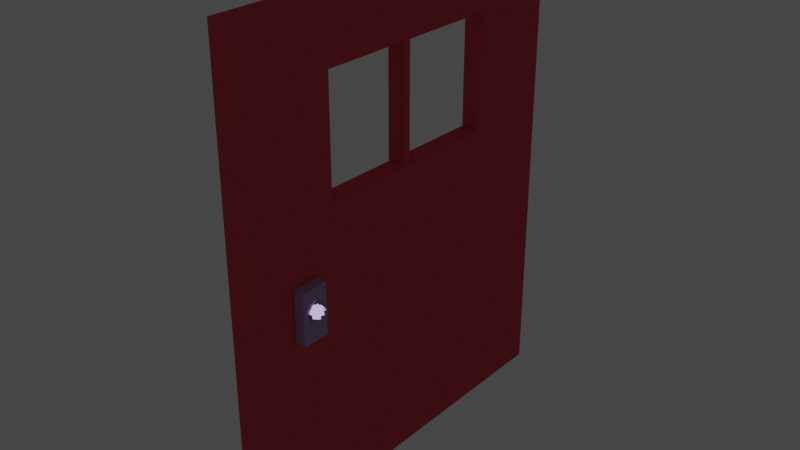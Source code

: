 # Source: FrontDoor.blend  (saved by Blender 2.91.10; exported with 4.5.12 LTS)
import bpy
from mathutils import Matrix  # noqa: F401  (used for matrix-valued properties, if any)

bpy.ops.wm.read_factory_settings(use_empty=True)
scene = bpy.context.scene
scene.name = 'Scene'

# ---- collections
col_collection = bpy.data.collections.new('Collection'); scene.collection.children.link(col_collection)

# ---- materials (node trees are filled in below, after node groups)
mat_maindoor = bpy.data.materials.new('MainDoor')
mat_maindoor.alpha_threshold = 0.0
mat_maindoor.use_transparent_shadow = False
mat_maindoor.diffuse_color = (0.7084, 0.08438, 0.1022, 1.0)
mat_maindoor.line_color = (0.0, 0.0, 0.0, 1.0)
mat_handle = bpy.data.materials.new('Handle')
mat_handle.use_transparent_shadow = False
mat_handle.diffuse_color = (0.4678, 0.3325, 0.6038, 1.0)

# ---- material node trees
mat_maindoor.use_nodes = True; mat_maindoor.node_tree.nodes.clear()
_N = mat_maindoor.node_tree.nodes; _L = mat_maindoor.node_tree.links
n0 = _N.new('ShaderNodeOutputMaterial'); n0.name = 'Material Output'; n0.location = (300, 300)
n1 = _N.new('ShaderNodeBsdfToon'); n1.name = 'Toon BSDF'; n1.location = (10, 300)
n1.inputs[0].default_value = (0.7084, 0.08438, 0.1022, 1.0)
_L.new(n1.outputs[0], n0.inputs[0])
n0.is_active_output = True
mat_handle.use_nodes = True; mat_handle.node_tree.nodes.clear()
_N = mat_handle.node_tree.nodes; _L = mat_handle.node_tree.links
n0 = _N.new('ShaderNodeOutputMaterial'); n0.name = 'Material Output'; n0.location = (300, 300)
n1 = _N.new('ShaderNodeBsdfToon'); n1.name = 'Toon BSDF'; n1.location = (10, 300)
n1.inputs[0].default_value = (0.4678, 0.3325, 0.6038, 1.0)
_L.new(n1.outputs[0], n0.inputs[0])
n0.is_active_output = True

# ---- world
world_world = bpy.data.worlds.new('World'); scene.world = world_world
world_world.use_nodes = True; world_world.node_tree.nodes.clear()
_N = world_world.node_tree.nodes; _L = world_world.node_tree.links
n0 = _N.new('ShaderNodeOutputWorld'); n0.name = 'World Output'; n0.location = (300, 300)
n1 = _N.new('ShaderNodeBackground'); n1.name = 'Background'; n1.location = (10, 300)
n1.inputs[0].default_value = (0.05088, 0.05088, 0.05088, 1.0)
_L.new(n1.outputs[0], n0.inputs[0])
n0.is_active_output = True
world_world.color = (0.05088, 0.05088, 0.05088)
world_world.use_sun_shadow = False
world_world.sun_shadow_jitter_overblur = 0.0

# ---- meshes
me_cube = bpy.data.meshes.new('Cube')
me_cube.from_pydata([(0.04134, 1.05, 2.506), (0.04134, 1.05, -0.003855), (0.04134, -1.044, 2.506), (0.04134, -1.044, -0.003855), (-0.05532, 1.05, 2.506), (-0.05532, 1.05, -0.003855), (-0.05532, -1.044, 2.506), (-0.05532, -1.044, -0.003855), (0.04134, 1.05, 2.182), (-0.05532, -1.044, 2.182), (0.04134, -1.044, 2.182), (-0.05532, 1.05, 2.182), (0.04134, 1.05, 1.581), (0.04134, -1.044, 1.581), (-0.05532, 1.05, 1.581), (-0.05532, -1.044, 1.581), (-0.05532, -0.5119, -0.003855), (0.04134, -0.5119, 2.506), (-0.05532, -0.5119, 2.506), (0.04134, -0.5119, -0.003855), (0.04134, -0.5119, 2.182), (-0.05532, -0.5119, 2.182), (-0.05532, -0.5119, 1.581), (0.04134, -0.5119, 1.581), (-0.05532, 0.5499, 2.506), (0.04134, 0.5499, -0.003855), (-0.05532, 0.5499, 2.182), (-0.05532, 0.5499, 1.581), (-0.05532, 0.5499, -0.003855), (0.04134, 0.5499, 2.506), (0.04134, 0.5499, 2.182), (0.04134, 0.5499, 1.581), (-0.05532, -0.02035, -0.003855), (0.04134, -0.02035, 2.506), (0.04134, -0.02035, 2.182), (0.04134, -0.02035, 1.581), (-0.05532, -0.02035, 2.506), (0.04134, -0.02035, -0.003855), (-0.05532, -0.02035, 2.182), (-0.05532, -0.02035, 1.581), (-0.05532, 0.01467, 2.506), (0.04134, 0.01467, -0.003855), (-0.05532, 0.01467, 2.182), (-0.05532, 0.01467, 1.581), (-0.05532, 0.01467, -0.003855), (0.04134, 0.01467, 2.506), (0.04134, 0.01467, 2.182), (0.04134, 0.01467, 1.581), (0.04134, -0.7688, 0.9855), (0.04134, -0.7688, 1.255), (0.04134, -0.6259, 0.9855), (0.04134, -0.6259, 1.255), (0.09618, -0.7688, 0.9855), (0.09618, -0.7688, 1.255), (0.09618, -0.6259, 0.9855), (0.09618, -0.6259, 1.255), (0.1055, -0.691, 1.178), (0.1055, -0.6753, 1.176), (0.1055, -0.6615, 1.168), (0.1055, -0.6512, 1.155), (0.1055, -0.6457, 1.14), (-0.1626, -0.7108, 1.126), (0.1055, -0.6512, 1.109), (0.1055, -0.6615, 1.097), (0.1055, -0.6753, 1.089), (-0.1626, -0.7108, 1.142), (-0.1574, -0.7092, 1.157), (0.1119, -0.6767, 1.176), (0.1176, -0.664, 1.168), (0.1217, -0.6546, 1.155), (0.124, -0.6497, 1.14), (0.124, -0.6497, 1.124), (0.1217, -0.6546, 1.109), (0.1176, -0.664, 1.097), (0.1119, -0.6767, 1.089), (0.1055, -0.691, 1.086), (-0.1476, -0.706, 1.169), (0.1172, -0.6805, 1.176), (0.1275, -0.6713, 1.168), (0.1351, -0.6644, 1.155), (0.1392, -0.6607, 1.14), (0.1392, -0.6607, 1.124), (0.1351, -0.6644, 1.109), (0.1275, -0.6713, 1.097), (0.1172, -0.6805, 1.089), (-0.1345, -0.7017, 1.177), (-0.1312, -0.7074, 1.09), (0.1205, -0.6862, 1.176), (0.1337, -0.6819, 1.168), (0.1434, -0.6787, 1.155), (0.1486, -0.677, 1.14), (0.1486, -0.677, 1.124), (0.1434, -0.6787, 1.109), (0.1337, -0.6819, 1.097), (0.1205, -0.6862, 1.089), (-0.1415, -0.7166, 1.098), (-0.1491, -0.7235, 1.111), (0.1212, -0.6927, 1.176), (0.1349, -0.6941, 1.168), (0.1452, -0.6952, 1.155), (0.1506, -0.6958, 1.14), (0.1506, -0.6958, 1.124), (0.1452, -0.6952, 1.109), (0.1349, -0.6941, 1.097), (0.1212, -0.6927, 1.089), (-0.1532, -0.7272, 1.126), (-0.1532, -0.7272, 1.142), (0.1192, -0.6989, 1.176), (0.1311, -0.7058, 1.168), (0.14, -0.711, 1.155), (0.1448, -0.7137, 1.14), (0.1448, -0.7137, 1.124), (0.14, -0.711, 1.109), (0.1311, -0.7058, 1.097), (0.1192, -0.6989, 1.089), (-0.1491, -0.7235, 1.157), (-0.1415, -0.7166, 1.169), (0.1148, -0.7038, 1.176), (0.1229, -0.715, 1.168), (0.129, -0.7233, 1.155), (0.1322, -0.7277, 1.14), (0.1322, -0.7277, 1.124), (0.129, -0.7233, 1.109), (0.1229, -0.715, 1.097), (0.1148, -0.7038, 1.089), (-0.1312, -0.7074, 1.177), (-0.1195, -0.6968, 1.088), (0.1088, -0.7064, 1.176), (0.1117, -0.72, 1.168), (0.1138, -0.73, 1.155), (0.115, -0.7354, 1.14), (0.115, -0.7354, 1.124), (0.1138, -0.73, 1.109), (0.1117, -0.72, 1.097), (0.1088, -0.7064, 1.089), (-0.1259, -0.7112, 1.09), (-0.1315, -0.7239, 1.098), (0.1023, -0.7064, 1.176), (0.09939, -0.72, 1.168), (0.09725, -0.73, 1.155), (0.09612, -0.7354, 1.14), (0.09612, -0.7354, 1.124), (0.09725, -0.73, 1.109), (0.09939, -0.72, 1.097), (0.1023, -0.7064, 1.089), (-0.1357, -0.7332, 1.111), (-0.1379, -0.7382, 1.126), (0.09629, -0.7038, 1.176), (0.08816, -0.715, 1.168), (0.08212, -0.7233, 1.155), (0.07891, -0.7277, 1.14), (0.07891, -0.7277, 1.124), (0.08212, -0.7233, 1.109), (0.08816, -0.715, 1.097), (0.09629, -0.7038, 1.089), (-0.1379, -0.7382, 1.142), (-0.1357, -0.7332, 1.157), (0.09191, -0.6989, 1.176), (0.07993, -0.7058, 1.168), (0.07103, -0.711, 1.155), (0.0663, -0.7137, 1.14), (0.0663, -0.7137, 1.124), (0.07103, -0.711, 1.109), (0.07993, -0.7058, 1.097), (0.09191, -0.6989, 1.089), (-0.1315, -0.7239, 1.169), (-0.1259, -0.7112, 1.177), (0.08989, -0.6927, 1.176), (0.07613, -0.6941, 1.168), (0.06591, -0.6952, 1.155), (0.06048, -0.6958, 1.14), (0.06048, -0.6958, 1.124), (0.06591, -0.6952, 1.109), (0.07613, -0.6941, 1.097), (0.08989, -0.6927, 1.089), (-0.1195, -0.7126, 1.09), (-0.1195, -0.7264, 1.098), (0.09057, -0.6862, 1.176), (0.07741, -0.6819, 1.168), (0.06764, -0.6787, 1.155), (0.06245, -0.677, 1.14), (0.06245, -0.677, 1.124), (0.06764, -0.6787, 1.109), (0.07741, -0.6819, 1.097), (0.09057, -0.6862, 1.089), (-0.1195, -0.7367, 1.111), (-0.1195, -0.7422, 1.142), (0.09384, -0.6805, 1.176), (0.08356, -0.6713, 1.168), (0.07593, -0.6644, 1.155), (0.07187, -0.6607, 1.14), (0.07187, -0.6607, 1.124), (0.07593, -0.6644, 1.109), (0.08356, -0.6713, 1.097), (0.09384, -0.6805, 1.089), (-0.1195, -0.7367, 1.157), (-0.1195, -0.7264, 1.169), (0.09914, -0.6767, 1.176), (0.09351, -0.664, 1.168), (0.08933, -0.6546, 1.155), (0.08711, -0.6497, 1.14), (0.08711, -0.6497, 1.124), (0.08933, -0.6546, 1.109), (0.09351, -0.664, 1.097), (0.09914, -0.6767, 1.089), (-0.1195, -0.7126, 1.177), (-0.1195, -0.6968, 1.18), (-0.1102, -0.762, 1.257), (-0.1102, -0.762, 0.9868), (-0.1102, -0.6191, 1.257), (-0.1102, -0.6191, 0.9868), (0.1055, -0.6457, 1.124), (-0.05532, -0.762, 1.257), (-0.05532, -0.762, 0.9868), (-0.05532, -0.6191, 1.257), (-0.05532, -0.6191, 0.9868), (-0.1574, -0.7092, 1.111), (-0.1476, -0.706, 1.098), (-0.1345, -0.7017, 1.09), (-0.1352, -0.6952, 1.177), (-0.1489, -0.6938, 1.169), (-0.1591, -0.6927, 1.157), (-0.1646, -0.6921, 1.142), (-0.1646, -0.6921, 1.126), (-0.1591, -0.6927, 1.111), (-0.1489, -0.6938, 1.098), (-0.1352, -0.6952, 1.09), (-0.1331, -0.689, 1.177), (-0.1451, -0.6821, 1.169), (-0.154, -0.6769, 1.157), (-0.1588, -0.6742, 1.142), (-0.1588, -0.6742, 1.126), (-0.154, -0.6769, 1.111), (-0.1451, -0.6821, 1.098), (-0.1331, -0.689, 1.09), (-0.1288, -0.6841, 1.177), (-0.1369, -0.6729, 1.169), (-0.1429, -0.6646, 1.157), (-0.1461, -0.6602, 1.142), (-0.1461, -0.6602, 1.126), (-0.1429, -0.6646, 1.111), (-0.1369, -0.6729, 1.098), (-0.1288, -0.6841, 1.09), (-0.1228, -0.6815, 1.177), (-0.1257, -0.6679, 1.169), (-0.1278, -0.6579, 1.157), (-0.1289, -0.6525, 1.142), (-0.1289, -0.6525, 1.126), (-0.1278, -0.6579, 1.111), (-0.1257, -0.6679, 1.098), (-0.1228, -0.6815, 1.09), (-0.1162, -0.6815, 1.177), (-0.1134, -0.6679, 1.169), (-0.1112, -0.6579, 1.157), (-0.1101, -0.6525, 1.142), (-0.1101, -0.6525, 1.126), (-0.1112, -0.6579, 1.111), (-0.1134, -0.6679, 1.098), (-0.1162, -0.6815, 1.09), (-0.1103, -0.6841, 1.177), (-0.1021, -0.6729, 1.169), (-0.0961, -0.6646, 1.157), (-0.09288, -0.6602, 1.142), (-0.09288, -0.6602, 1.126), (-0.0961, -0.6646, 1.111), (-0.1021, -0.6729, 1.098), (-0.1103, -0.6841, 1.09), (-0.1059, -0.689, 1.177), (-0.0939, -0.6821, 1.169), (-0.08501, -0.6769, 1.157), (-0.08028, -0.6742, 1.142), (-0.08028, -0.6742, 1.126), (-0.08501, -0.6769, 1.111), (-0.0939, -0.6821, 1.098), (-0.1059, -0.689, 1.09), (-0.1039, -0.6952, 1.177), (-0.0901, -0.6938, 1.169), (-0.07989, -0.6927, 1.157), (-0.07989, -0.6927, 1.111), (-0.0901, -0.6938, 1.098), (-0.1039, -0.6952, 1.09), (-0.1046, -0.7017, 1.177), (-0.09139, -0.706, 1.169), (-0.08162, -0.7092, 1.157), (-0.07642, -0.7108, 1.142), (-0.07642, -0.7108, 1.126), (-0.08162, -0.7092, 1.111), (-0.09139, -0.706, 1.098), (-0.1046, -0.7017, 1.09), (-0.1078, -0.7074, 1.177), (-0.09754, -0.7166, 1.169), (-0.08991, -0.7235, 1.157), (-0.08584, -0.7272, 1.142), (-0.08584, -0.7272, 1.126), (-0.08991, -0.7235, 1.111), (-0.09754, -0.7166, 1.098), (-0.1078, -0.7074, 1.09), (-0.1131, -0.7112, 1.177), (-0.1075, -0.7239, 1.169), (-0.1033, -0.7332, 1.157), (-0.1011, -0.7382, 1.142), (-0.1011, -0.7382, 1.126), (-0.1033, -0.7332, 1.111), (-0.1075, -0.7239, 1.098), (-0.1131, -0.7112, 1.09), (-0.1195, -0.7422, 1.126)], [], [(17, 18, 6, 2), (10, 2, 6, 9), (26, 24, 4, 11), (16, 19, 3, 7), (20, 17, 2, 10), (11, 4, 0, 8), (14, 11, 8, 12), (23, 20, 10, 13), (27, 26, 11, 14), (13, 10, 9, 15), (3, 13, 15, 7), (28, 27, 14, 5), (19, 23, 13, 3), (5, 14, 12, 1), (37, 35, 23, 19), (7, 15, 22, 16), (15, 9, 21, 22), (35, 39, 22, 23), (34, 33, 17, 20), (32, 37, 19, 16), (9, 6, 18, 21), (33, 36, 18, 17), (0, 4, 24, 29), (5, 1, 25, 28), (8, 0, 29, 30), (12, 8, 30, 31), (1, 12, 31, 25), (44, 43, 27, 28), (34, 20, 21, 38), (42, 40, 24, 26), (21, 18, 36, 38), (22, 21, 20, 23), (16, 22, 39, 32), (45, 40, 36, 33), (44, 41, 37, 32), (46, 45, 33, 34), (47, 46, 34, 35), (41, 47, 35, 37), (25, 31, 47, 41), (39, 35, 34, 38), (30, 29, 45, 46), (28, 25, 41, 44), (29, 24, 40, 45), (38, 36, 40, 42), (39, 38, 42, 43), (32, 39, 43, 44), (43, 47, 31, 27), (31, 30, 26, 27), (47, 43, 42, 46), (42, 26, 30, 46), (48, 49, 51, 50), (50, 51, 55, 54), (54, 55, 53, 52), (52, 53, 49, 48), (50, 54, 52, 48), (55, 51, 49, 53), (63, 62, 72, 73), (60, 59, 69, 70), (57, 56, 67), (64, 63, 73, 74), (211, 60, 70, 71), (58, 57, 67, 68), (75, 64, 74), (62, 211, 71, 72), (59, 58, 68, 69), (74, 73, 83, 84), (71, 70, 80, 81), (68, 67, 77, 78), (75, 74, 84), (72, 71, 81, 82), (69, 68, 78, 79), (73, 72, 82, 83), (70, 69, 79, 80), (67, 56, 77), (82, 81, 91, 92), (79, 78, 88, 89), (83, 82, 92, 93), (80, 79, 89, 90), (77, 56, 87), (84, 83, 93, 94), (81, 80, 90, 91), (78, 77, 87, 88), (75, 84, 94), (90, 89, 99, 100), (87, 56, 97), (94, 93, 103, 104), (91, 90, 100, 101), (88, 87, 97, 98), (75, 94, 104), (92, 91, 101, 102), (89, 88, 98, 99), (93, 92, 102, 103), (98, 97, 107, 108), (75, 104, 114), (102, 101, 111, 112), (99, 98, 108, 109), (103, 102, 112, 113), (100, 99, 109, 110), (97, 56, 107), (104, 103, 113, 114), (101, 100, 110, 111), (113, 112, 122, 123), (110, 109, 119, 120), (107, 56, 117), (114, 113, 123, 124), (111, 110, 120, 121), (108, 107, 117, 118), (75, 114, 124), (112, 111, 121, 122), (109, 108, 118, 119), (121, 120, 130, 131), (118, 117, 127, 128), (75, 124, 134), (122, 121, 131, 132), (119, 118, 128, 129), (123, 122, 132, 133), (120, 119, 129, 130), (117, 56, 127), (124, 123, 133, 134), (129, 128, 138, 139), (133, 132, 142, 143), (130, 129, 139, 140), (127, 56, 137), (134, 133, 143, 144), (131, 130, 140, 141), (128, 127, 137, 138), (75, 134, 144), (132, 131, 141, 142), (137, 56, 147), (144, 143, 153, 154), (141, 140, 150, 151), (138, 137, 147, 148), (75, 144, 154), (142, 141, 151, 152), (139, 138, 148, 149), (143, 142, 152, 153), (140, 139, 149, 150), (75, 154, 164), (152, 151, 161, 162), (149, 148, 158, 159), (153, 152, 162, 163), (150, 149, 159, 160), (147, 56, 157), (154, 153, 163, 164), (151, 150, 160, 161), (148, 147, 157, 158), (163, 162, 172, 173), (160, 159, 169, 170), (157, 56, 167), (164, 163, 173, 174), (161, 160, 170, 171), (158, 157, 167, 168), (75, 164, 174), (162, 161, 171, 172), (159, 158, 168, 169), (171, 170, 180, 181), (168, 167, 177, 178), (75, 174, 184), (172, 171, 181, 182), (169, 168, 178, 179), (173, 172, 182, 183), (170, 169, 179, 180), (167, 56, 177), (174, 173, 183, 184), (179, 178, 188, 189), (183, 182, 192, 193), (180, 179, 189, 190), (177, 56, 187), (184, 183, 193, 194), (181, 180, 190, 191), (178, 177, 187, 188), (75, 184, 194), (182, 181, 191, 192), (187, 56, 197), (194, 193, 203, 204), (191, 190, 200, 201), (188, 187, 197, 198), (75, 194, 204), (192, 191, 201, 202), (189, 188, 198, 199), (193, 192, 202, 203), (190, 189, 199, 200), (202, 201, 211, 62), (199, 198, 58, 59), (203, 202, 62, 63), (200, 199, 59, 60), (197, 56, 57), (204, 203, 63, 64), (201, 200, 60, 211), (198, 197, 57, 58), (75, 204, 64), (213, 212, 207, 208), (208, 207, 209, 210), (210, 209, 214, 215), (213, 208, 210, 215), (207, 212, 214, 209), (176, 185, 145, 136), (186, 195, 156, 155), (205, 206, 166), (175, 176, 136, 135), (305, 186, 155, 146), (196, 205, 166, 165), (126, 175, 135), (185, 305, 146, 145), (195, 196, 165, 156), (135, 136, 95, 86), (146, 155, 106, 105), (165, 166, 125, 116), (126, 135, 86), (145, 146, 105, 96), (156, 165, 116, 115), (136, 145, 96, 95), (155, 156, 115, 106), (166, 206, 125), (96, 105, 61, 216), (115, 116, 76, 66), (95, 96, 216, 217), (106, 115, 66, 65), (125, 206, 85), (86, 95, 217, 218), (105, 106, 65, 61), (116, 125, 85, 76), (126, 86, 218), (65, 66, 221, 222), (85, 206, 219), (218, 217, 225, 226), (61, 65, 222, 223), (76, 85, 219, 220), (126, 218, 226), (216, 61, 223, 224), (66, 76, 220, 221), (217, 216, 224, 225), (220, 219, 227, 228), (126, 226, 234), (224, 223, 231, 232), (221, 220, 228, 229), (225, 224, 232, 233), (222, 221, 229, 230), (219, 206, 227), (226, 225, 233, 234), (223, 222, 230, 231), (233, 232, 240, 241), (230, 229, 237, 238), (227, 206, 235), (234, 233, 241, 242), (231, 230, 238, 239), (228, 227, 235, 236), (126, 234, 242), (232, 231, 239, 240), (229, 228, 236, 237), (239, 238, 246, 247), (236, 235, 243, 244), (126, 242, 250), (240, 239, 247, 248), (237, 236, 244, 245), (241, 240, 248, 249), (238, 237, 245, 246), (235, 206, 243), (242, 241, 249, 250), (245, 244, 252, 253), (249, 248, 256, 257), (246, 245, 253, 254), (243, 206, 251), (250, 249, 257, 258), (247, 246, 254, 255), (244, 243, 251, 252), (126, 250, 258), (248, 247, 255, 256), (251, 206, 259), (258, 257, 265, 266), (255, 254, 262, 263), (252, 251, 259, 260), (126, 258, 266), (256, 255, 263, 264), (253, 252, 260, 261), (257, 256, 264, 265), (254, 253, 261, 262), (126, 266, 274), (264, 263, 271, 272), (261, 260, 268, 269), (265, 264, 272, 273), (262, 261, 269, 270), (259, 206, 267), (266, 265, 273, 274), (263, 262, 270, 271), (260, 259, 267, 268), (273, 272, 278, 279), (267, 206, 275), (274, 273, 279, 280), (268, 267, 275, 276), (126, 274, 280), (269, 268, 276, 277), (276, 275, 281, 282), (126, 280, 288), (277, 276, 282, 283), (279, 278, 286, 287), (275, 206, 281), (280, 279, 287, 288), (283, 282, 290, 291), (287, 286, 294, 295), (284, 283, 291, 292), (281, 206, 289), (288, 287, 295, 296), (285, 284, 292, 293), (282, 281, 289, 290), (126, 288, 296), (286, 285, 293, 294), (289, 206, 297), (296, 295, 303, 304), (293, 292, 300, 301), (290, 289, 297, 298), (126, 296, 304), (294, 293, 301, 302), (291, 290, 298, 299), (295, 294, 302, 303), (292, 291, 299, 300), (302, 301, 305, 185), (299, 298, 196, 195), (303, 302, 185, 176), (300, 299, 195, 186), (297, 206, 205), (304, 303, 176, 175), (301, 300, 186, 305), (298, 297, 205, 196), (126, 304, 175)])
me_cube.polygons.foreach_set('material_index', [0, 0, 0, 0, 0, 0, 0, 0, 0, 0, 0, 0, 0, 0, 0, 0, 0, 0, 0, 0, 0, 0, 0, 0, 0, 0, 0, 0, 0, 0, 0, 0, 0, 0, 0, 0, 0, 0, 0, 0, 0, 0, 0, 0, 0, 0, 0, 0, 0, 0, 0, 1, 1, 1, 1, 1, 1, 1, 1, 1, 1, 1, 1, 1, 1, 1, 1, 1, 1, 1, 1, 1, 1, 1, 1, 1, 1, 1, 1, 1, 1, 1, 1, 1, 1, 1, 1, 1, 1, 1, 1, 1, 1, 1, 1, 1, 1, 1, 1, 1, 1, 1, 1, 1, 1, 1, 1, 1, 1, 1, 1, 1, 1, 1, 1, 1, 1, 1, 1, 1, 1, 1, 1, 1, 1, 1, 1, 1, 1, 1, 1, 1, 1, 1, 1, 1, 1, 1, 1, 1, 1, 1, 1, 1, 1, 1, 1, 1, 1, 1, 1, 1, 1, 1, 1, 1, 1, 1, 1, 1, 1, 1, 1, 1, 1, 1, 1, 1, 1, 1, 1, 1, 1, 1, 1, 1, 1, 1, 1, 1, 1, 1, 1, 1, 1, 1, 1, 1, 1, 1, 1, 1, 1, 1, 1, 1, 1, 1, 1, 1, 1, 1, 1, 1, 1, 1, 1, 1, 1, 1, 1, 1, 1, 1, 1, 1, 1, 1, 1, 1, 1, 1, 1, 1, 1, 1, 1, 1, 1, 1, 1, 1, 1, 1, 1, 1, 1, 1, 1, 1, 1, 1, 1, 1, 1, 1, 1, 1, 1, 1, 1, 1, 1, 1, 1, 1, 1, 1, 1, 1, 1, 1, 1, 1, 1, 1, 1, 1, 1, 1, 1, 1, 1, 1, 1, 1, 1, 1, 1, 1, 1, 1, 1, 1, 1, 1, 1, 1, 1, 1, 1, 1, 1, 1, 1, 1, 1, 1, 1, 1, 1, 1, 1, 1, 1, 1, 1, 1, 1, 1, 1, 1, 1, 1, 1, 1, 1, 1, 1, 1, 1, 1, 1, 1, 1])
_uv = me_cube.uv_layers.new(name='UVMap')
_uv.uv.foreach_set('vector', [0.625, 0.6865, 0.875, 0.6865, 0.875, 0.75, 0.625, 0.75, 0.5928, 0.75, 0.625, 0.75, 0.625, 1.0, 0.5928, 1.0, 0.5928, 0.1903, 0.625, 0.1903, 0.625, 0.25, 0.5928, 0.25, 0.125, 0.6865, 0.375, 0.6865, 0.375, 0.75, 0.125, 0.75, 0.5928, 0.6865, 0.625, 0.6865, 0.625, 0.75, 0.5928, 0.75, 0.5928, 0.25, 0.625, 0.25, 0.625, 0.5, 0.5928, 0.5, 0.5329, 0.25, 0.5928, 0.25, 0.5928, 0.5, 0.5329, 0.5, 0.5329, 0.6865, 0.5928, 0.6865, 0.5928, 0.75, 0.5329, 0.75, 0.5329, 0.1903, 0.5928, 0.1903, 0.5928, 0.25, 0.5329, 0.25, 0.5329, 0.75, 0.5928, 0.75, 0.5928, 1.0, 0.5329, 1.0, 0.375, 0.75, 0.5329, 0.75, 0.5329, 1.0, 0.375, 1.0, 0.375, 0.1903, 0.5329, 0.1903, 0.5329, 0.25, 0.375, 0.25, 0.375, 0.6865, 0.5329, 0.6865, 0.5329, 0.75, 0.375, 0.75, 0.375, 0.25, 0.5329, 0.25, 0.5329, 0.5, 0.375, 0.5, 0.375, 0.6278, 0.5329, 0.6278, 0.5329, 0.6865, 0.375, 0.6865, 0.375, 0.0, 0.5329, 0.0, 0.5329, 0.06349, 0.375, 0.06349, 0.5329, 0.0, 0.5928, 0.0, 0.5928, 0.06349, 0.5329, 0.06349, 0.5329, 0.6278, 0.5329, 0.1222, 0.5329, 0.06349, 0.5329, 0.6865, 0.5928, 0.6278, 0.625, 0.6278, 0.625, 0.6865, 0.5928, 0.6865, 0.125, 0.6278, 0.375, 0.6278, 0.375, 0.6865, 0.125, 0.6865, 0.5928, 0.0, 0.625, 0.0, 0.625, 0.06349, 0.5928, 0.06349, 0.625, 0.6278, 0.875, 0.6278, 0.875, 0.6865, 0.625, 0.6865, 0.625, 0.5, 0.875, 0.5, 0.875, 0.5597, 0.625, 0.5597, 0.125, 0.5, 0.375, 0.5, 0.375, 0.5597, 0.125, 0.5597, 0.5928, 0.5, 0.625, 0.5, 0.625, 0.5597, 0.5928, 0.5597, 0.5329, 0.5, 0.5928, 0.5, 0.5928, 0.5597, 0.5329, 0.5597, 0.375, 0.5, 0.5329, 0.5, 0.5329, 0.5597, 0.375, 0.5597, 0.375, 0.1264, 0.5329, 0.1264, 0.5329, 0.1903, 0.375, 0.1903, 0.5928, 0.6278, 0.5928, 0.6865, 0.5928, 0.06349, 0.5928, 0.1222, 0.5928, 0.1264, 0.625, 0.1264, 0.625, 0.1903, 0.5928, 0.1903, 0.5928, 0.06349, 0.625, 0.06349, 0.625, 0.1222, 0.5928, 0.1222, 0.5329, 0.06349, 0.5928, 0.06349, 0.5928, 0.6865, 0.5329, 0.6865, 0.375, 0.06349, 0.5329, 0.06349, 0.5329, 0.1222, 0.375, 0.1222, 0.625, 0.6236, 0.875, 0.6236, 0.875, 0.6278, 0.625, 0.6278, 0.125, 0.6236, 0.375, 0.6236, 0.375, 0.6278, 0.125, 0.6278, 0.5928, 0.6236, 0.625, 0.6236, 0.625, 0.6278, 0.5928, 0.6278, 0.5329, 0.6236, 0.5928, 0.6236, 0.5928, 0.6278, 0.5329, 0.6278, 0.375, 0.6236, 0.5329, 0.6236, 0.5329, 0.6278, 0.375, 0.6278, 0.375, 0.5597, 0.5329, 0.5597, 0.5329, 0.6236, 0.375, 0.6236, 0.5329, 0.1222, 0.5329, 0.6278, 0.5928, 0.6278, 0.5928, 0.1222, 0.5928, 0.5597, 0.625, 0.5597, 0.625, 0.6236, 0.5928, 0.6236, 0.125, 0.5597, 0.375, 0.5597, 0.375, 0.6236, 0.125, 0.6236, 0.625, 0.5597, 0.875, 0.5597, 0.875, 0.6236, 0.625, 0.6236, 0.5928, 0.1222, 0.625, 0.1222, 0.625, 0.1264, 0.5928, 0.1264, 0.5329, 0.1222, 0.5928, 0.1222, 0.5928, 0.1264, 0.5329, 0.1264, 0.375, 0.1222, 0.5329, 0.1222, 0.5329, 0.1264, 0.375, 0.1264, 0.5329, 0.1264, 0.5329, 0.6236, 0.5329, 0.5597, 0.5329, 0.1903, 0.5329, 0.5597, 0.5928, 0.5597, 0.5928, 0.1903, 0.5329, 0.1903, 0.5329, 0.6236, 0.5329, 0.1264, 0.5928, 0.1264, 0.5928, 0.6236, 0.5928, 0.1264, 0.5928, 0.1903, 0.5928, 0.5597, 0.5928, 0.6236, 0.375, 0.0, 0.625, 0.0, 0.625, 0.25, 0.375, 0.25, 0.375, 0.25, 0.625, 0.25, 0.625, 0.5, 0.375, 0.5, 0.375, 0.5, 0.625, 0.5, 0.625, 0.75, 0.375, 0.75, 0.375, 0.75, 0.625, 0.75, 0.625, 1.0, 0.375, 1.0, 0.125, 0.5, 0.375, 0.5, 0.375, 0.75, 0.125, 0.75, 0.625, 0.5, 0.875, 0.5, 0.875, 0.75, 0.625, 0.75, 0.7333, 0.2222, 0.7333, 0.3333, 0.6667, 0.3333, 0.6667, 0.2222, 0.7333, 0.5556, 0.7333, 0.6667, 0.6667, 0.6667, 0.6667, 0.5556, 0.7333, 0.8889, 0.7, 1.0, 0.6667, 0.8889, 0.7333, 0.1111, 0.7333, 0.2222, 0.6667, 0.2222, 0.6667, 0.1111, 0.7333, 0.4444, 0.7333, 0.5556, 0.6667, 0.5556, 0.6667, 0.4444, 0.7333, 0.7778, 0.7333, 0.8889, 0.6667, 0.8889, 0.6667, 0.7778, 0.7, 0.0, 0.7333, 0.1111, 0.6667, 0.1111, 0.7333, 0.3333, 0.7333, 0.4444, 0.6667, 0.4444, 0.6667, 0.3333, 0.7333, 0.6667, 0.7333, 0.7778, 0.6667, 0.7778, 0.6667, 0.6667, 0.6667, 0.1111, 0.6667, 0.2222, 0.6, 0.2222, 0.6, 0.1111, 0.6667, 0.4444, 0.6667, 0.5556, 0.6, 0.5556, 0.6, 0.4444, 0.6667, 0.7778, 0.6667, 0.8889, 0.6, 0.8889, 0.6, 0.7778, 0.6333, 0.0, 0.6667, 0.1111, 0.6, 0.1111, 0.6667, 0.3333, 0.6667, 0.4444, 0.6, 0.4444, 0.6, 0.3333, 0.6667, 0.6667, 0.6667, 0.7778, 0.6, 0.7778, 0.6, 0.6667, 0.6667, 0.2222, 0.6667, 0.3333, 0.6, 0.3333, 0.6, 0.2222, 0.6667, 0.5556, 0.6667, 0.6667, 0.6, 0.6667, 0.6, 0.5556, 0.6667, 0.8889, 0.6333, 1.0, 0.6, 0.8889, 0.6, 0.3333, 0.6, 0.4444, 0.5333, 0.4444, 0.5333, 0.3333, 0.6, 0.6667, 0.6, 0.7778, 0.5333, 0.7778, 0.5333, 0.6667, 0.6, 0.2222, 0.6, 0.3333, 0.5333, 0.3333, 0.5333, 0.2222, 0.6, 0.5556, 0.6, 0.6667, 0.5333, 0.6667, 0.5333, 0.5556, 0.6, 0.8889, 0.5667, 1.0, 0.5333, 0.8889, 0.6, 0.1111, 0.6, 0.2222, 0.5333, 0.2222, 0.5333, 0.1111, 0.6, 0.4444, 0.6, 0.5556, 0.5333, 0.5556, 0.5333, 0.4444, 0.6, 0.7778, 0.6, 0.8889, 0.5333, 0.8889, 0.5333, 0.7778, 0.5667, 0.0, 0.6, 0.1111, 0.5333, 0.1111, 0.5333, 0.5556, 0.5333, 0.6667, 0.4667, 0.6667, 0.4667, 0.5556, 0.5333, 0.8889, 0.5, 1.0, 0.4667, 0.8889, 0.5333, 0.1111, 0.5333, 0.2222, 0.4667, 0.2222, 0.4667, 0.1111, 0.5333, 0.4444, 0.5333, 0.5556, 0.4667, 0.5556, 0.4667, 0.4444, 0.5333, 0.7778, 0.5333, 0.8889, 0.4667, 0.8889, 0.4667, 0.7778, 0.5, 0.0, 0.5333, 0.1111, 0.4667, 0.1111, 0.5333, 0.3333, 0.5333, 0.4444, 0.4667, 0.4444, 0.4667, 0.3333, 0.5333, 0.6667, 0.5333, 0.7778, 0.4667, 0.7778, 0.4667, 0.6667, 0.5333, 0.2222, 0.5333, 0.3333, 0.4667, 0.3333, 0.4667, 0.2222, 0.4667, 0.7778, 0.4667, 0.8889, 0.4, 0.8889, 0.4, 0.7778, 0.4333, 0.0, 0.4667, 0.1111, 0.4, 0.1111, 0.4667, 0.3333, 0.4667, 0.4444, 0.4, 0.4444, 0.4, 0.3333, 0.4667, 0.6667, 0.4667, 0.7778, 0.4, 0.7778, 0.4, 0.6667, 0.4667, 0.2222, 0.4667, 0.3333, 0.4, 0.3333, 0.4, 0.2222, 0.4667, 0.5556, 0.4667, 0.6667, 0.4, 0.6667, 0.4, 0.5556, 0.4667, 0.8889, 0.4333, 1.0, 0.4, 0.8889, 0.4667, 0.1111, 0.4667, 0.2222, 0.4, 0.2222, 0.4, 0.1111, 0.4667, 0.4444, 0.4667, 0.5556, 0.4, 0.5556, 0.4, 0.4444, 0.4, 0.2222, 0.4, 0.3333, 0.3333, 0.3333, 0.3333, 0.2222, 0.4, 0.5556, 0.4, 0.6667, 0.3333, 0.6667, 0.3333, 0.5556, 0.4, 0.8889, 0.3667, 1.0, 0.3333, 0.8889, 0.4, 0.1111, 0.4, 0.2222, 0.3333, 0.2222, 0.3333, 0.1111, 0.4, 0.4444, 0.4, 0.5556, 0.3333, 0.5556, 0.3333, 0.4444, 0.4, 0.7778, 0.4, 0.8889, 0.3333, 0.8889, 0.3333, 0.7778, 0.3667, 0.0, 0.4, 0.1111, 0.3333, 0.1111, 0.4, 0.3333, 0.4, 0.4444, 0.3333, 0.4444, 0.3333, 0.3333, 0.4, 0.6667, 0.4, 0.7778, 0.3333, 0.7778, 0.3333, 0.6667, 0.3333, 0.4444, 0.3333, 0.5556, 0.2667, 0.5556, 0.2667, 0.4444, 0.3333, 0.7778, 0.3333, 0.8889, 0.2667, 0.8889, 0.2667, 0.7778, 0.3, 0.0, 0.3333, 0.1111, 0.2667, 0.1111, 0.3333, 0.3333, 0.3333, 0.4444, 0.2667, 0.4444, 0.2667, 0.3333, 0.3333, 0.6667, 0.3333, 0.7778, 0.2667, 0.7778, 0.2667, 0.6667, 0.3333, 0.2222, 0.3333, 0.3333, 0.2667, 0.3333, 0.2667, 0.2222, 0.3333, 0.5556, 0.3333, 0.6667, 0.2667, 0.6667, 0.2667, 0.5556, 0.3333, 0.8889, 0.3, 1.0, 0.2667, 0.8889, 0.3333, 0.1111, 0.3333, 0.2222, 0.2667, 0.2222, 0.2667, 0.1111, 0.2667, 0.6667, 0.2667, 0.7778, 0.2, 0.7778, 0.2, 0.6667, 0.2667, 0.2222, 0.2667, 0.3333, 0.2, 0.3333, 0.2, 0.2222, 0.2667, 0.5556, 0.2667, 0.6667, 0.2, 0.6667, 0.2, 0.5556, 0.2667, 0.8889, 0.2333, 1.0, 0.2, 0.8889, 0.2667, 0.1111, 0.2667, 0.2222, 0.2, 0.2222, 0.2, 0.1111, 0.2667, 0.4444, 0.2667, 0.5556, 0.2, 0.5556, 0.2, 0.4444, 0.2667, 0.7778, 0.2667, 0.8889, 0.2, 0.8889, 0.2, 0.7778, 0.2333, 0.0, 0.2667, 0.1111, 0.2, 0.1111, 0.2667, 0.3333, 0.2667, 0.4444, 0.2, 0.4444, 0.2, 0.3333, 0.2, 0.8889, 0.1667, 1.0, 0.1333, 0.8889, 0.2, 0.1111, 0.2, 0.2222, 0.1333, 0.2222, 0.1333, 0.1111, 0.2, 0.4444, 0.2, 0.5556, 0.1333, 0.5556, 0.1333, 0.4444, 0.2, 0.7778, 0.2, 0.8889, 0.1333, 0.8889, 0.1333, 0.7778, 0.1667, 0.0, 0.2, 0.1111, 0.1333, 0.1111, 0.2, 0.3333, 0.2, 0.4444, 0.1333, 0.4444, 0.1333, 0.3333, 0.2, 0.6667, 0.2, 0.7778, 0.1333, 0.7778, 0.1333, 0.6667, 0.2, 0.2222, 0.2, 0.3333, 0.1333, 0.3333, 0.1333, 0.2222, 0.2, 0.5556, 0.2, 0.6667, 0.1333, 0.6667, 0.1333, 0.5556, 0.1, 0.0, 0.1333, 0.1111, 0.06667, 0.1111, 0.1333, 0.3333, 0.1333, 0.4444, 0.06667, 0.4444, 0.06667, 0.3333, 0.1333, 0.6667, 0.1333, 0.7778, 0.06667, 0.7778, 0.06667, 0.6667, 0.1333, 0.2222, 0.1333, 0.3333, 0.06667, 0.3333, 0.06667, 0.2222, 0.1333, 0.5556, 0.1333, 0.6667, 0.06667, 0.6667, 0.06667, 0.5556, 0.1333, 0.8889, 0.1, 1.0, 0.06667, 0.8889, 0.1333, 0.1111, 0.1333, 0.2222, 0.06667, 0.2222, 0.06667, 0.1111, 0.1333, 0.4444, 0.1333, 0.5556, 0.06667, 0.5556, 0.06667, 0.4444, 0.1333, 0.7778, 0.1333, 0.8889, 0.06667, 0.8889, 0.06667, 0.7778, 0.06667, 0.2222, 0.06667, 0.3333, 5.96e-08, 0.3333, 5.96e-08, 0.2222, 0.06667, 0.5556, 0.06667, 0.6667, 5.96e-08, 0.6667, 5.96e-08, 0.5556, 0.06667, 0.8889, 0.03333, 1.0, 0.0, 0.8889, 0.06667, 0.1111, 0.06667, 0.2222, 5.96e-08, 0.2222, 5.96e-08, 0.1111, 0.06667, 0.4444, 0.06667, 0.5556, 5.96e-08, 0.5556, 8.941e-08, 0.4444, 0.06667, 0.7778, 0.06667, 0.8889, 0.0, 0.8889, 5.96e-08, 0.7778, 0.03333, 0.0, 0.06667, 0.1111, 5.96e-08, 0.1111, 0.06667, 0.3333, 0.06667, 0.4444, 8.941e-08, 0.4444, 5.96e-08, 0.3333, 0.06667, 0.6667, 0.06667, 0.7778, 5.96e-08, 0.7778, 5.96e-08, 0.6667, 1.0, 0.4444, 1.0, 0.5556, 0.9333, 0.5556, 0.9333, 0.4444, 1.0, 0.7778, 1.0, 0.8889, 0.9333, 0.8889, 0.9333, 0.7778, 0.9667, 0.0, 1.0, 0.1111, 0.9333, 0.1111, 1.0, 0.3333, 1.0, 0.4444, 0.9333, 0.4444, 0.9333, 0.3333, 1.0, 0.6667, 1.0, 0.7778, 0.9333, 0.7778, 0.9333, 0.6667, 1.0, 0.2222, 1.0, 0.3333, 0.9333, 0.3333, 0.9333, 0.2222, 1.0, 0.5556, 1.0, 0.6667, 0.9333, 0.6667, 0.9333, 0.5556, 1.0, 0.8889, 0.9667, 1.0, 0.9333, 0.8889, 1.0, 0.1111, 1.0, 0.2222, 0.9333, 0.2222, 0.9333, 0.1111, 0.9333, 0.6667, 0.9333, 0.7778, 0.8667, 0.7778, 0.8667, 0.6667, 0.9333, 0.2222, 0.9333, 0.3333, 0.8667, 0.3333, 0.8667, 0.2222, 0.9333, 0.5556, 0.9333, 0.6667, 0.8667, 0.6667, 0.8667, 0.5556, 0.9333, 0.8889, 0.9, 1.0, 0.8667, 0.8889, 0.9333, 0.1111, 0.9333, 0.2222, 0.8667, 0.2222, 0.8667, 0.1111, 0.9333, 0.4444, 0.9333, 0.5556, 0.8667, 0.5556, 0.8667, 0.4444, 0.9333, 0.7778, 0.9333, 0.8889, 0.8667, 0.8889, 0.8667, 0.7778, 0.9, 0.0, 0.9333, 0.1111, 0.8667, 0.1111, 0.9333, 0.3333, 0.9333, 0.4444, 0.8667, 0.4444, 0.8667, 0.3333, 0.8667, 0.8889, 0.8333, 1.0, 0.8, 0.8889, 0.8667, 0.1111, 0.8667, 0.2222, 0.8, 0.2222, 0.8, 0.1111, 0.8667, 0.4444, 0.8667, 0.5556, 0.8, 0.5556, 0.8, 0.4444, 0.8667, 0.7778, 0.8667, 0.8889, 0.8, 0.8889, 0.8, 0.7778, 0.8333, 0.0, 0.8667, 0.1111, 0.8, 0.1111, 0.8667, 0.3333, 0.8667, 0.4444, 0.8, 0.4444, 0.8, 0.3333, 0.8667, 0.6667, 0.8667, 0.7778, 0.8, 0.7778, 0.8, 0.6667, 0.8667, 0.2222, 0.8667, 0.3333, 0.8, 0.3333, 0.8, 0.2222, 0.8667, 0.5556, 0.8667, 0.6667, 0.8, 0.6667, 0.8, 0.5556, 0.8, 0.3333, 0.8, 0.4444, 0.7333, 0.4444, 0.7333, 0.3333, 0.8, 0.6667, 0.8, 0.7778, 0.7333, 0.7778, 0.7333, 0.6667, 0.8, 0.2222, 0.8, 0.3333, 0.7333, 0.3333, 0.7333, 0.2222, 0.8, 0.5556, 0.8, 0.6667, 0.7333, 0.6667, 0.7333, 0.5556, 0.8, 0.8889, 0.7667, 1.0, 0.7333, 0.8889, 0.8, 0.1111, 0.8, 0.2222, 0.7333, 0.2222, 0.7333, 0.1111, 0.8, 0.4444, 0.8, 0.5556, 0.7333, 0.5556, 0.7333, 0.4444, 0.8, 0.7778, 0.8, 0.8889, 0.7333, 0.8889, 0.7333, 0.7778, 0.7667, 0.0, 0.8, 0.1111, 0.7333, 0.1111, 0.375, 0.25, 0.625, 0.25, 0.625, 0.5, 0.375, 0.5, 0.375, 0.5, 0.625, 0.5, 0.625, 0.75, 0.375, 0.75, 0.375, 0.75, 0.625, 0.75, 0.625, 1.0, 0.375, 1.0, 0.125, 0.5, 0.375, 0.5, 0.375, 0.75, 0.125, 0.75, 0.625, 0.5, 0.875, 0.5, 0.875, 0.75, 0.625, 0.75, 0.7333, 0.2222, 0.7333, 0.3333, 0.6667, 0.3333, 0.6667, 0.2222, 0.7333, 0.5556, 0.7333, 0.6667, 0.6667, 0.6667, 0.6667, 0.5556, 0.7333, 0.8889, 0.7, 1.0, 0.6667, 0.8889, 0.7333, 0.1111, 0.7333, 0.2222, 0.6667, 0.2222, 0.6667, 0.1111, 0.7333, 0.4444, 0.7333, 0.5556, 0.6667, 0.5556, 0.6667, 0.4444, 0.7333, 0.7778, 0.7333, 0.8889, 0.6667, 0.8889, 0.6667, 0.7778, 0.7, 0.0, 0.7333, 0.1111, 0.6667, 0.1111, 0.7333, 0.3333, 0.7333, 0.4444, 0.6667, 0.4444, 0.6667, 0.3333, 0.7333, 0.6667, 0.7333, 0.7778, 0.6667, 0.7778, 0.6667, 0.6667, 0.6667, 0.1111, 0.6667, 0.2222, 0.6, 0.2222, 0.6, 0.1111, 0.6667, 0.4444, 0.6667, 0.5556, 0.6, 0.5556, 0.6, 0.4444, 0.6667, 0.7778, 0.6667, 0.8889, 0.6, 0.8889, 0.6, 0.7778, 0.6333, 0.0, 0.6667, 0.1111, 0.6, 0.1111, 0.6667, 0.3333, 0.6667, 0.4444, 0.6, 0.4444, 0.6, 0.3333, 0.6667, 0.6667, 0.6667, 0.7778, 0.6, 0.7778, 0.6, 0.6667, 0.6667, 0.2222, 0.6667, 0.3333, 0.6, 0.3333, 0.6, 0.2222, 0.6667, 0.5556, 0.6667, 0.6667, 0.6, 0.6667, 0.6, 0.5556, 0.6667, 0.8889, 0.6333, 1.0, 0.6, 0.8889, 0.6, 0.3333, 0.6, 0.4444, 0.5333, 0.4444, 0.5333, 0.3333, 0.6, 0.6667, 0.6, 0.7778, 0.5333, 0.7778, 0.5333, 0.6667, 0.6, 0.2222, 0.6, 0.3333, 0.5333, 0.3333, 0.5333, 0.2222, 0.6, 0.5556, 0.6, 0.6667, 0.5333, 0.6667, 0.5333, 0.5556, 0.6, 0.8889, 0.5667, 1.0, 0.5333, 0.8889, 0.6, 0.1111, 0.6, 0.2222, 0.5333, 0.2222, 0.5333, 0.1111, 0.6, 0.4444, 0.6, 0.5556, 0.5333, 0.5556, 0.5333, 0.4444, 0.6, 0.7778, 0.6, 0.8889, 0.5333, 0.8889, 0.5333, 0.7778, 0.5667, 0.0, 0.6, 0.1111, 0.5333, 0.1111, 0.5333, 0.5556, 0.5333, 0.6667, 0.4667, 0.6667, 0.4667, 0.5556, 0.5333, 0.8889, 0.5, 1.0, 0.4667, 0.8889, 0.5333, 0.1111, 0.5333, 0.2222, 0.4667, 0.2222, 0.4667, 0.1111, 0.5333, 0.4444, 0.5333, 0.5556, 0.4667, 0.5556, 0.4667, 0.4444, 0.5333, 0.7778, 0.5333, 0.8889, 0.4667, 0.8889, 0.4667, 0.7778, 0.5, 0.0, 0.5333, 0.1111, 0.4667, 0.1111, 0.5333, 0.3333, 0.5333, 0.4444, 0.4667, 0.4444, 0.4667, 0.3333, 0.5333, 0.6667, 0.5333, 0.7778, 0.4667, 0.7778, 0.4667, 0.6667, 0.5333, 0.2222, 0.5333, 0.3333, 0.4667, 0.3333, 0.4667, 0.2222, 0.4667, 0.7778, 0.4667, 0.8889, 0.4, 0.8889, 0.4, 0.7778, 0.4333, 0.0, 0.4667, 0.1111, 0.4, 0.1111, 0.4667, 0.3333, 0.4667, 0.4444, 0.4, 0.4444, 0.4, 0.3333, 0.4667, 0.6667, 0.4667, 0.7778, 0.4, 0.7778, 0.4, 0.6667, 0.4667, 0.2222, 0.4667, 0.3333, 0.4, 0.3333, 0.4, 0.2222, 0.4667, 0.5556, 0.4667, 0.6667, 0.4, 0.6667, 0.4, 0.5556, 0.4667, 0.8889, 0.4333, 1.0, 0.4, 0.8889, 0.4667, 0.1111, 0.4667, 0.2222, 0.4, 0.2222, 0.4, 0.1111, 0.4667, 0.4444, 0.4667, 0.5556, 0.4, 0.5556, 0.4, 0.4444, 0.4, 0.2222, 0.4, 0.3333, 0.3333, 0.3333, 0.3333, 0.2222, 0.4, 0.5556, 0.4, 0.6667, 0.3333, 0.6667, 0.3333, 0.5556, 0.4, 0.8889, 0.3667, 1.0, 0.3333, 0.8889, 0.4, 0.1111, 0.4, 0.2222, 0.3333, 0.2222, 0.3333, 0.1111, 0.4, 0.4444, 0.4, 0.5556, 0.3333, 0.5556, 0.3333, 0.4444, 0.4, 0.7778, 0.4, 0.8889, 0.3333, 0.8889, 0.3333, 0.7778, 0.3667, 0.0, 0.4, 0.1111, 0.3333, 0.1111, 0.4, 0.3333, 0.4, 0.4444, 0.3333, 0.4444, 0.3333, 0.3333, 0.4, 0.6667, 0.4, 0.7778, 0.3333, 0.7778, 0.3333, 0.6667, 0.3333, 0.4444, 0.3333, 0.5556, 0.2667, 0.5556, 0.2667, 0.4444, 0.3333, 0.7778, 0.3333, 0.8889, 0.2667, 0.8889, 0.2667, 0.7778, 0.3, 0.0, 0.3333, 0.1111, 0.2667, 0.1111, 0.3333, 0.3333, 0.3333, 0.4444, 0.2667, 0.4444, 0.2667, 0.3333, 0.3333, 0.6667, 0.3333, 0.7778, 0.2667, 0.7778, 0.2667, 0.6667, 0.3333, 0.2222, 0.3333, 0.3333, 0.2667, 0.3333, 0.2667, 0.2222, 0.3333, 0.5556, 0.3333, 0.6667, 0.2667, 0.6667, 0.2667, 0.5556, 0.3333, 0.8889, 0.3, 1.0, 0.2667, 0.8889, 0.3333, 0.1111, 0.3333, 0.2222, 0.2667, 0.2222, 0.2667, 0.1111, 0.2667, 0.6667, 0.2667, 0.7778, 0.2, 0.7778, 0.2, 0.6667, 0.2667, 0.2222, 0.2667, 0.3333, 0.2, 0.3333, 0.2, 0.2222, 0.2667, 0.5556, 0.2667, 0.6667, 0.2, 0.6667, 0.2, 0.5556, 0.2667, 0.8889, 0.2333, 1.0, 0.2, 0.8889, 0.2667, 0.1111, 0.2667, 0.2222, 0.2, 0.2222, 0.2, 0.1111, 0.2667, 0.4444, 0.2667, 0.5556, 0.2, 0.5556, 0.2, 0.4444, 0.2667, 0.7778, 0.2667, 0.8889, 0.2, 0.8889, 0.2, 0.7778, 0.2333, 0.0, 0.2667, 0.1111, 0.2, 0.1111, 0.2667, 0.3333, 0.2667, 0.4444, 0.2, 0.4444, 0.2, 0.3333, 0.2, 0.8889, 0.1667, 1.0, 0.1333, 0.8889, 0.2, 0.1111, 0.2, 0.2222, 0.1333, 0.2222, 0.1333, 0.1111, 0.2, 0.4444, 0.2, 0.5556, 0.1333, 0.5556, 0.1333, 0.4444, 0.2, 0.7778, 0.2, 0.8889, 0.1333, 0.8889, 0.1333, 0.7778, 0.1667, 0.0, 0.2, 0.1111, 0.1333, 0.1111, 0.2, 0.3333, 0.2, 0.4444, 0.1333, 0.4444, 0.1333, 0.3333, 0.2, 0.6667, 0.2, 0.7778, 0.1333, 0.7778, 0.1333, 0.6667, 0.2, 0.2222, 0.2, 0.3333, 0.1333, 0.3333, 0.1333, 0.2222, 0.2, 0.5556, 0.2, 0.6667, 0.1333, 0.6667, 0.1333, 0.5556, 0.1, 0.0, 0.1333, 0.1111, 0.06667, 0.1111, 0.1333, 0.3333, 0.1333, 0.4444, 0.06667, 0.4444, 0.06667, 0.3333, 0.1333, 0.6667, 0.1333, 0.7778, 0.06667, 0.7778, 0.06667, 0.6667, 0.1333, 0.2222, 0.1333, 0.3333, 0.06667, 0.3333, 0.06667, 0.2222, 0.1333, 0.5556, 0.1333, 0.6667, 0.06667, 0.6667, 0.06667, 0.5556, 0.1333, 0.8889, 0.1, 1.0, 0.06667, 0.8889, 0.1333, 0.1111, 0.1333, 0.2222, 0.06667, 0.2222, 0.06667, 0.1111, 0.1333, 0.4444, 0.1333, 0.5556, 0.06667, 0.5556, 0.06667, 0.4444, 0.1333, 0.7778, 0.1333, 0.8889, 0.06667, 0.8889, 0.06667, 0.7778, 0.06667, 0.2222, 0.06667, 0.3333, 5.96e-08, 0.3333, 5.96e-08, 0.2222, 0.06667, 0.8889, 0.03333, 1.0, 0.0, 0.8889, 0.06667, 0.1111, 0.06667, 0.2222, 5.96e-08, 0.2222, 5.96e-08, 0.1111, 0.06667, 0.7778, 0.06667, 0.8889, 0.0, 0.8889, 5.96e-08, 0.7778, 0.03333, 0.0, 0.06667, 0.1111, 5.96e-08, 0.1111, 0.06667, 0.6667, 0.06667, 0.7778, 5.96e-08, 0.7778, 5.96e-08, 0.6667, 1.0, 0.7778, 1.0, 0.8889, 0.9333, 0.8889, 0.9333, 0.7778, 0.9667, 0.0, 1.0, 0.1111, 0.9333, 0.1111, 1.0, 0.6667, 1.0, 0.7778, 0.9333, 0.7778, 0.9333, 0.6667, 1.0, 0.2222, 1.0, 0.3333, 0.9333, 0.3333, 0.9333, 0.2222, 1.0, 0.8889, 0.9667, 1.0, 0.9333, 0.8889, 1.0, 0.1111, 1.0, 0.2222, 0.9333, 0.2222, 0.9333, 0.1111, 0.9333, 0.6667, 0.9333, 0.7778, 0.8667, 0.7778, 0.8667, 0.6667, 0.9333, 0.2222, 0.9333, 0.3333, 0.8667, 0.3333, 0.8667, 0.2222, 0.9333, 0.5556, 0.9333, 0.6667, 0.8667, 0.6667, 0.8667, 0.5556, 0.9333, 0.8889, 0.9, 1.0, 0.8667, 0.8889, 0.9333, 0.1111, 0.9333, 0.2222, 0.8667, 0.2222, 0.8667, 0.1111, 0.9333, 0.4444, 0.9333, 0.5556, 0.8667, 0.5556, 0.8667, 0.4444, 0.9333, 0.7778, 0.9333, 0.8889, 0.8667, 0.8889, 0.8667, 0.7778, 0.9, 0.0, 0.9333, 0.1111, 0.8667, 0.1111, 0.9333, 0.3333, 0.9333, 0.4444, 0.8667, 0.4444, 0.8667, 0.3333, 0.8667, 0.8889, 0.8333, 1.0, 0.8, 0.8889, 0.8667, 0.1111, 0.8667, 0.2222, 0.8, 0.2222, 0.8, 0.1111, 0.8667, 0.4444, 0.8667, 0.5556, 0.8, 0.5556, 0.8, 0.4444, 0.8667, 0.7778, 0.8667, 0.8889, 0.8, 0.8889, 0.8, 0.7778, 0.8333, 0.0, 0.8667, 0.1111, 0.8, 0.1111, 0.8667, 0.3333, 0.8667, 0.4444, 0.8, 0.4444, 0.8, 0.3333, 0.8667, 0.6667, 0.8667, 0.7778, 0.8, 0.7778, 0.8, 0.6667, 0.8667, 0.2222, 0.8667, 0.3333, 0.8, 0.3333, 0.8, 0.2222, 0.8667, 0.5556, 0.8667, 0.6667, 0.8, 0.6667, 0.8, 0.5556, 0.8, 0.3333, 0.8, 0.4444, 0.7333, 0.4444, 0.7333, 0.3333, 0.8, 0.6667, 0.8, 0.7778, 0.7333, 0.7778, 0.7333, 0.6667, 0.8, 0.2222, 0.8, 0.3333, 0.7333, 0.3333, 0.7333, 0.2222, 0.8, 0.5556, 0.8, 0.6667, 0.7333, 0.6667, 0.7333, 0.5556, 0.8, 0.8889, 0.7667, 1.0, 0.7333, 0.8889, 0.8, 0.1111, 0.8, 0.2222, 0.7333, 0.2222, 0.7333, 0.1111, 0.8, 0.4444, 0.8, 0.5556, 0.7333, 0.5556, 0.7333, 0.4444, 0.8, 0.7778, 0.8, 0.8889, 0.7333, 0.8889, 0.7333, 0.7778, 0.7667, 0.0, 0.8, 0.1111, 0.7333, 0.1111])
me_cube.materials.append(mat_maindoor)
me_cube.materials.append(mat_handle)
me_cube.use_remesh_preserve_volume = False
me_cube.use_remesh_preserve_attributes = False
me_cube.use_mirror_vertex_groups = False
me_cube.update()

# ---- objects
ob_cube = bpy.data.objects.new('Cube', me_cube)

# ---- transforms, parenting, visibility, modifiers, constraints
ob_cube.location = (0.0, 0.0, 0.0)
ob_cube.lock_rotations_4d = False
ob_cube.empty_display_type = 'ARROWS'
ob_cube.lineart.crease_threshold = 0.0

# ---- collection membership
col_collection.objects.link(ob_cube)

# ---- scene / render settings (as saved in the file)
scene.frame_start = 1; scene.frame_end = 250; scene.frame_set(1)
scene.render.engine = 'BLENDER_EEVEE_NEXT'
scene.cycles.use_denoising = False
scene.cycles.samples = 128
scene.cycles.sampling_pattern = 'TABULATED_SOBOL'
scene.cycles.use_adaptive_sampling = False
scene.cycles.use_light_tree = False
scene.view_settings.view_transform = 'Filmic'
bpy.context.view_layer.update()

# ---- added for rendering (the .blend has no active camera and no usable light): camera, sun
cam_auto = bpy.data.cameras.new('AutoCamera')
cam_auto.lens = 50.0
cam_auto.sensor_width = 36.0
cam_auto.clip_end = 1000.0
ob_auto_camera = bpy.data.objects.new('AutoCamera', cam_auto)
scene.collection.objects.link(ob_auto_camera)
ob_auto_camera.location = (3.03082, -3.64222, 3.68122)
ob_auto_camera.rotation_euler = (1.09748, -7.21219e-08, 0.694738)
scene.camera = ob_auto_camera
light_auto_sun = bpy.data.lights.new('AutoSun', 'SUN')
light_auto_sun.energy = 3.0
light_auto_sun.angle = 0.0523599
ob_auto_sun = bpy.data.objects.new('AutoSun', light_auto_sun)
scene.collection.objects.link(ob_auto_sun)
ob_auto_sun.rotation_euler = (0.872665, 0.174533, 0.523599)
bpy.context.view_layer.update()
